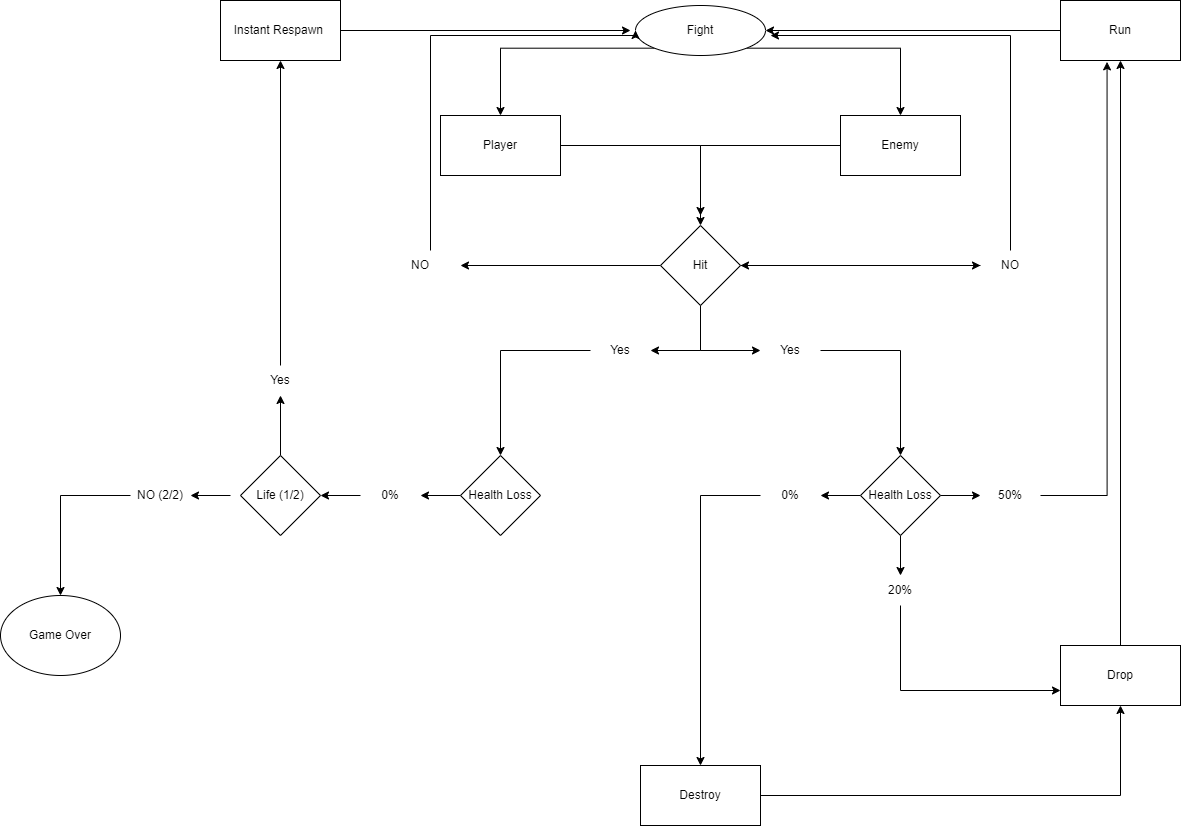

The diagram above was exported from draw.io. Its source (the exported page's mxGraphModel, read from the mxfile embedded in the PNG):
<mxGraphModel dx="3151" dy="2149" grid="1" gridSize="10" guides="1" tooltips="1" connect="1" arrows="1" fold="1" page="1" pageScale="1" pageWidth="827" pageHeight="1169" math="0" shadow="0">
  <root>
    <mxCell id="0" />
    <mxCell id="1" parent="0" />
    <mxCell id="QusI_KJFG04RNd9ZwGYa-8" style="edgeStyle=orthogonalEdgeStyle;rounded=0;orthogonalLoop=1;jettySize=auto;html=1;exitX=1;exitY=1;exitDx=0;exitDy=0;entryX=0.5;entryY=0;entryDx=0;entryDy=0;" edge="1" parent="1" source="QusI_KJFG04RNd9ZwGYa-1" target="QusI_KJFG04RNd9ZwGYa-6">
      <mxGeometry relative="1" as="geometry" />
    </mxCell>
    <mxCell id="QusI_KJFG04RNd9ZwGYa-9" style="edgeStyle=orthogonalEdgeStyle;rounded=0;orthogonalLoop=1;jettySize=auto;html=1;exitX=0;exitY=1;exitDx=0;exitDy=0;entryX=0.5;entryY=0;entryDx=0;entryDy=0;" edge="1" parent="1" source="QusI_KJFG04RNd9ZwGYa-1" target="QusI_KJFG04RNd9ZwGYa-5">
      <mxGeometry relative="1" as="geometry" />
    </mxCell>
    <mxCell id="QusI_KJFG04RNd9ZwGYa-1" value="Fight" style="ellipse;whiteSpace=wrap;html=1;" vertex="1" parent="1">
      <mxGeometry x="325" width="130" height="50" as="geometry" />
    </mxCell>
    <mxCell id="QusI_KJFG04RNd9ZwGYa-21" style="edgeStyle=orthogonalEdgeStyle;rounded=0;orthogonalLoop=1;jettySize=auto;html=1;" edge="1" parent="1" source="QusI_KJFG04RNd9ZwGYa-5">
      <mxGeometry relative="1" as="geometry">
        <mxPoint x="390" y="210" as="targetPoint" />
      </mxGeometry>
    </mxCell>
    <mxCell id="QusI_KJFG04RNd9ZwGYa-5" value="Player" style="rounded=0;whiteSpace=wrap;html=1;" vertex="1" parent="1">
      <mxGeometry x="130" y="110" width="120" height="60" as="geometry" />
    </mxCell>
    <mxCell id="QusI_KJFG04RNd9ZwGYa-20" style="edgeStyle=orthogonalEdgeStyle;rounded=0;orthogonalLoop=1;jettySize=auto;html=1;" edge="1" parent="1" source="QusI_KJFG04RNd9ZwGYa-6" target="QusI_KJFG04RNd9ZwGYa-7">
      <mxGeometry relative="1" as="geometry" />
    </mxCell>
    <mxCell id="QusI_KJFG04RNd9ZwGYa-6" value="Enemy" style="rounded=0;whiteSpace=wrap;html=1;" vertex="1" parent="1">
      <mxGeometry x="530" y="110" width="120" height="60" as="geometry" />
    </mxCell>
    <mxCell id="QusI_KJFG04RNd9ZwGYa-97" style="edgeStyle=orthogonalEdgeStyle;rounded=0;orthogonalLoop=1;jettySize=auto;html=1;" edge="1" parent="1" source="QusI_KJFG04RNd9ZwGYa-7">
      <mxGeometry relative="1" as="geometry">
        <mxPoint x="150" y="260" as="targetPoint" />
      </mxGeometry>
    </mxCell>
    <mxCell id="QusI_KJFG04RNd9ZwGYa-101" style="edgeStyle=orthogonalEdgeStyle;rounded=0;orthogonalLoop=1;jettySize=auto;html=1;" edge="1" parent="1" source="QusI_KJFG04RNd9ZwGYa-7">
      <mxGeometry relative="1" as="geometry">
        <mxPoint x="340" y="345" as="targetPoint" />
        <Array as="points">
          <mxPoint x="390" y="345" />
        </Array>
      </mxGeometry>
    </mxCell>
    <mxCell id="QusI_KJFG04RNd9ZwGYa-104" style="edgeStyle=orthogonalEdgeStyle;rounded=0;orthogonalLoop=1;jettySize=auto;html=1;entryX=0;entryY=0.5;entryDx=0;entryDy=0;" edge="1" parent="1" target="QusI_KJFG04RNd9ZwGYa-19">
      <mxGeometry relative="1" as="geometry">
        <mxPoint x="390" y="300" as="sourcePoint" />
        <mxPoint x="440" y="345" as="targetPoint" />
        <Array as="points">
          <mxPoint x="390" y="345" />
        </Array>
      </mxGeometry>
    </mxCell>
    <mxCell id="QusI_KJFG04RNd9ZwGYa-105" style="edgeStyle=orthogonalEdgeStyle;rounded=0;orthogonalLoop=1;jettySize=auto;html=1;" edge="1" parent="1" source="QusI_KJFG04RNd9ZwGYa-7">
      <mxGeometry relative="1" as="geometry">
        <mxPoint x="670" y="260" as="targetPoint" />
      </mxGeometry>
    </mxCell>
    <mxCell id="QusI_KJFG04RNd9ZwGYa-7" value="Hit" style="rhombus;whiteSpace=wrap;html=1;" vertex="1" parent="1">
      <mxGeometry x="350" y="220" width="80" height="80" as="geometry" />
    </mxCell>
    <mxCell id="QusI_KJFG04RNd9ZwGYa-31" style="edgeStyle=orthogonalEdgeStyle;rounded=0;orthogonalLoop=1;jettySize=auto;html=1;" edge="1" parent="1" source="QusI_KJFG04RNd9ZwGYa-18">
      <mxGeometry relative="1" as="geometry">
        <mxPoint x="190" y="450" as="targetPoint" />
      </mxGeometry>
    </mxCell>
    <mxCell id="QusI_KJFG04RNd9ZwGYa-18" value="Yes" style="text;html=1;strokeColor=none;fillColor=none;align=center;verticalAlign=middle;whiteSpace=wrap;rounded=0;" vertex="1" parent="1">
      <mxGeometry x="280" y="330" width="60" height="30" as="geometry" />
    </mxCell>
    <mxCell id="QusI_KJFG04RNd9ZwGYa-30" style="edgeStyle=orthogonalEdgeStyle;rounded=0;orthogonalLoop=1;jettySize=auto;html=1;entryX=0.5;entryY=0;entryDx=0;entryDy=0;" edge="1" parent="1" source="QusI_KJFG04RNd9ZwGYa-19" target="QusI_KJFG04RNd9ZwGYa-38">
      <mxGeometry relative="1" as="geometry">
        <mxPoint x="590" y="460" as="targetPoint" />
      </mxGeometry>
    </mxCell>
    <mxCell id="QusI_KJFG04RNd9ZwGYa-19" value="Yes" style="text;html=1;strokeColor=none;fillColor=none;align=center;verticalAlign=middle;whiteSpace=wrap;rounded=0;" vertex="1" parent="1">
      <mxGeometry x="450" y="330" width="60" height="30" as="geometry" />
    </mxCell>
    <mxCell id="QusI_KJFG04RNd9ZwGYa-49" style="edgeStyle=orthogonalEdgeStyle;rounded=0;orthogonalLoop=1;jettySize=auto;html=1;" edge="1" parent="1" source="QusI_KJFG04RNd9ZwGYa-37" target="QusI_KJFG04RNd9ZwGYa-41">
      <mxGeometry relative="1" as="geometry" />
    </mxCell>
    <mxCell id="QusI_KJFG04RNd9ZwGYa-37" value="Health Loss" style="rhombus;whiteSpace=wrap;html=1;" vertex="1" parent="1">
      <mxGeometry x="150" y="450" width="80" height="80" as="geometry" />
    </mxCell>
    <mxCell id="QusI_KJFG04RNd9ZwGYa-52" style="edgeStyle=orthogonalEdgeStyle;rounded=0;orthogonalLoop=1;jettySize=auto;html=1;entryX=0.5;entryY=0;entryDx=0;entryDy=0;" edge="1" parent="1" source="QusI_KJFG04RNd9ZwGYa-38">
      <mxGeometry relative="1" as="geometry">
        <mxPoint x="590" y="570" as="targetPoint" />
      </mxGeometry>
    </mxCell>
    <mxCell id="QusI_KJFG04RNd9ZwGYa-91" style="edgeStyle=orthogonalEdgeStyle;rounded=0;orthogonalLoop=1;jettySize=auto;html=1;entryX=1;entryY=0.5;entryDx=0;entryDy=0;" edge="1" parent="1" source="QusI_KJFG04RNd9ZwGYa-38" target="QusI_KJFG04RNd9ZwGYa-42">
      <mxGeometry relative="1" as="geometry" />
    </mxCell>
    <mxCell id="QusI_KJFG04RNd9ZwGYa-92" value="" style="edgeStyle=orthogonalEdgeStyle;rounded=0;orthogonalLoop=1;jettySize=auto;html=1;" edge="1" parent="1" source="QusI_KJFG04RNd9ZwGYa-38" target="QusI_KJFG04RNd9ZwGYa-62">
      <mxGeometry relative="1" as="geometry" />
    </mxCell>
    <mxCell id="QusI_KJFG04RNd9ZwGYa-38" value="Health Loss" style="rhombus;whiteSpace=wrap;html=1;" vertex="1" parent="1">
      <mxGeometry x="550" y="450" width="80" height="80" as="geometry" />
    </mxCell>
    <mxCell id="QusI_KJFG04RNd9ZwGYa-48" style="edgeStyle=orthogonalEdgeStyle;rounded=0;orthogonalLoop=1;jettySize=auto;html=1;" edge="1" parent="1" source="QusI_KJFG04RNd9ZwGYa-41" target="QusI_KJFG04RNd9ZwGYa-45">
      <mxGeometry relative="1" as="geometry" />
    </mxCell>
    <mxCell id="QusI_KJFG04RNd9ZwGYa-41" value="0%" style="text;html=1;strokeColor=none;fillColor=none;align=center;verticalAlign=middle;whiteSpace=wrap;rounded=0;" vertex="1" parent="1">
      <mxGeometry x="50" y="475" width="60" height="30" as="geometry" />
    </mxCell>
    <mxCell id="QusI_KJFG04RNd9ZwGYa-89" style="edgeStyle=orthogonalEdgeStyle;rounded=0;orthogonalLoop=1;jettySize=auto;html=1;exitX=0;exitY=0.5;exitDx=0;exitDy=0;" edge="1" parent="1" source="QusI_KJFG04RNd9ZwGYa-42" target="QusI_KJFG04RNd9ZwGYa-61">
      <mxGeometry relative="1" as="geometry" />
    </mxCell>
    <mxCell id="QusI_KJFG04RNd9ZwGYa-42" value="0%" style="text;html=1;strokeColor=none;fillColor=none;align=center;verticalAlign=middle;whiteSpace=wrap;rounded=0;" vertex="1" parent="1">
      <mxGeometry x="450" y="475" width="60" height="30" as="geometry" />
    </mxCell>
    <mxCell id="QusI_KJFG04RNd9ZwGYa-90" style="edgeStyle=orthogonalEdgeStyle;rounded=0;orthogonalLoop=1;jettySize=auto;html=1;entryX=0;entryY=0.75;entryDx=0;entryDy=0;exitX=0.5;exitY=1;exitDx=0;exitDy=0;" edge="1" parent="1" source="QusI_KJFG04RNd9ZwGYa-44" target="QusI_KJFG04RNd9ZwGYa-64">
      <mxGeometry relative="1" as="geometry" />
    </mxCell>
    <mxCell id="QusI_KJFG04RNd9ZwGYa-44" value="20%" style="text;html=1;strokeColor=none;fillColor=none;align=center;verticalAlign=middle;whiteSpace=wrap;rounded=0;" vertex="1" parent="1">
      <mxGeometry x="560" y="570" width="60" height="30" as="geometry" />
    </mxCell>
    <mxCell id="QusI_KJFG04RNd9ZwGYa-82" style="edgeStyle=orthogonalEdgeStyle;rounded=0;orthogonalLoop=1;jettySize=auto;html=1;" edge="1" parent="1" source="QusI_KJFG04RNd9ZwGYa-45" target="QusI_KJFG04RNd9ZwGYa-81">
      <mxGeometry relative="1" as="geometry" />
    </mxCell>
    <mxCell id="QusI_KJFG04RNd9ZwGYa-45" value="Life (1/2)" style="rhombus;whiteSpace=wrap;html=1;" vertex="1" parent="1">
      <mxGeometry x="-70" y="450" width="80" height="80" as="geometry" />
    </mxCell>
    <mxCell id="QusI_KJFG04RNd9ZwGYa-46" value="Game Over" style="ellipse;whiteSpace=wrap;html=1;" vertex="1" parent="1">
      <mxGeometry x="-310" y="590" width="120" height="80" as="geometry" />
    </mxCell>
    <mxCell id="QusI_KJFG04RNd9ZwGYa-93" style="edgeStyle=orthogonalEdgeStyle;rounded=0;orthogonalLoop=1;jettySize=auto;html=1;entryX=0.5;entryY=1;entryDx=0;entryDy=0;" edge="1" parent="1" source="QusI_KJFG04RNd9ZwGYa-61" target="QusI_KJFG04RNd9ZwGYa-64">
      <mxGeometry relative="1" as="geometry">
        <mxPoint x="820" y="710" as="targetPoint" />
      </mxGeometry>
    </mxCell>
    <mxCell id="QusI_KJFG04RNd9ZwGYa-61" value="Destroy" style="rounded=0;whiteSpace=wrap;html=1;" vertex="1" parent="1">
      <mxGeometry x="330" y="760" width="120" height="60" as="geometry" />
    </mxCell>
    <mxCell id="QusI_KJFG04RNd9ZwGYa-95" style="edgeStyle=orthogonalEdgeStyle;rounded=0;orthogonalLoop=1;jettySize=auto;html=1;entryX=0.388;entryY=1.023;entryDx=0;entryDy=0;entryPerimeter=0;" edge="1" parent="1" source="QusI_KJFG04RNd9ZwGYa-62" target="QusI_KJFG04RNd9ZwGYa-87">
      <mxGeometry relative="1" as="geometry">
        <mxPoint x="760" y="60" as="targetPoint" />
      </mxGeometry>
    </mxCell>
    <mxCell id="QusI_KJFG04RNd9ZwGYa-62" value="50%" style="text;html=1;strokeColor=none;fillColor=none;align=center;verticalAlign=middle;whiteSpace=wrap;rounded=0;" vertex="1" parent="1">
      <mxGeometry x="670" y="475" width="60" height="30" as="geometry" />
    </mxCell>
    <mxCell id="QusI_KJFG04RNd9ZwGYa-94" style="edgeStyle=orthogonalEdgeStyle;rounded=0;orthogonalLoop=1;jettySize=auto;html=1;" edge="1" parent="1" source="QusI_KJFG04RNd9ZwGYa-64" target="QusI_KJFG04RNd9ZwGYa-87">
      <mxGeometry relative="1" as="geometry">
        <mxPoint x="820" y="300" as="targetPoint" />
      </mxGeometry>
    </mxCell>
    <mxCell id="QusI_KJFG04RNd9ZwGYa-64" value="Drop" style="rounded=0;whiteSpace=wrap;html=1;" vertex="1" parent="1">
      <mxGeometry x="750" y="640" width="120" height="60" as="geometry" />
    </mxCell>
    <mxCell id="QusI_KJFG04RNd9ZwGYa-74" style="edgeStyle=orthogonalEdgeStyle;rounded=0;orthogonalLoop=1;jettySize=auto;html=1;" edge="1" parent="1" target="QusI_KJFG04RNd9ZwGYa-75">
      <mxGeometry relative="1" as="geometry">
        <mxPoint x="-80" y="490" as="sourcePoint" />
      </mxGeometry>
    </mxCell>
    <mxCell id="QusI_KJFG04RNd9ZwGYa-80" style="edgeStyle=orthogonalEdgeStyle;rounded=0;orthogonalLoop=1;jettySize=auto;html=1;entryX=0.5;entryY=0;entryDx=0;entryDy=0;" edge="1" parent="1" source="QusI_KJFG04RNd9ZwGYa-75" target="QusI_KJFG04RNd9ZwGYa-46">
      <mxGeometry relative="1" as="geometry">
        <mxPoint x="-240" y="560" as="targetPoint" />
      </mxGeometry>
    </mxCell>
    <mxCell id="QusI_KJFG04RNd9ZwGYa-75" value="NO (2/2)" style="text;html=1;strokeColor=none;fillColor=none;align=center;verticalAlign=middle;whiteSpace=wrap;rounded=0;" vertex="1" parent="1">
      <mxGeometry x="-180" y="475" width="60" height="30" as="geometry" />
    </mxCell>
    <mxCell id="QusI_KJFG04RNd9ZwGYa-84" style="edgeStyle=orthogonalEdgeStyle;rounded=0;orthogonalLoop=1;jettySize=auto;html=1;entryX=0.5;entryY=1;entryDx=0;entryDy=0;" edge="1" parent="1" source="QusI_KJFG04RNd9ZwGYa-81" target="QusI_KJFG04RNd9ZwGYa-83">
      <mxGeometry relative="1" as="geometry" />
    </mxCell>
    <mxCell id="QusI_KJFG04RNd9ZwGYa-81" value="Yes" style="text;html=1;strokeColor=none;fillColor=none;align=center;verticalAlign=middle;whiteSpace=wrap;rounded=0;" vertex="1" parent="1">
      <mxGeometry x="-60" y="360" width="60" height="30" as="geometry" />
    </mxCell>
    <mxCell id="QusI_KJFG04RNd9ZwGYa-86" style="edgeStyle=orthogonalEdgeStyle;rounded=0;orthogonalLoop=1;jettySize=auto;html=1;" edge="1" parent="1" source="QusI_KJFG04RNd9ZwGYa-83">
      <mxGeometry relative="1" as="geometry">
        <mxPoint x="320" y="25" as="targetPoint" />
      </mxGeometry>
    </mxCell>
    <mxCell id="QusI_KJFG04RNd9ZwGYa-83" value="Instant Respawn&amp;nbsp;" style="rounded=0;whiteSpace=wrap;html=1;" vertex="1" parent="1">
      <mxGeometry x="-90" y="-5" width="120" height="60" as="geometry" />
    </mxCell>
    <mxCell id="QusI_KJFG04RNd9ZwGYa-88" style="edgeStyle=orthogonalEdgeStyle;rounded=0;orthogonalLoop=1;jettySize=auto;html=1;entryX=1;entryY=0.5;entryDx=0;entryDy=0;" edge="1" parent="1" source="QusI_KJFG04RNd9ZwGYa-87" target="QusI_KJFG04RNd9ZwGYa-1">
      <mxGeometry relative="1" as="geometry" />
    </mxCell>
    <mxCell id="QusI_KJFG04RNd9ZwGYa-87" value="Run" style="rounded=0;whiteSpace=wrap;html=1;" vertex="1" parent="1">
      <mxGeometry x="750" y="-5" width="120" height="60" as="geometry" />
    </mxCell>
    <mxCell id="QusI_KJFG04RNd9ZwGYa-99" style="edgeStyle=orthogonalEdgeStyle;rounded=0;orthogonalLoop=1;jettySize=auto;html=1;entryX=0;entryY=0.5;entryDx=0;entryDy=0;" edge="1" parent="1" source="QusI_KJFG04RNd9ZwGYa-98" target="QusI_KJFG04RNd9ZwGYa-1">
      <mxGeometry relative="1" as="geometry">
        <mxPoint x="110" y="30" as="targetPoint" />
        <Array as="points">
          <mxPoint x="120" y="30" />
          <mxPoint x="325" y="30" />
        </Array>
      </mxGeometry>
    </mxCell>
    <mxCell id="QusI_KJFG04RNd9ZwGYa-98" value="NO" style="text;html=1;strokeColor=none;fillColor=none;align=center;verticalAlign=middle;whiteSpace=wrap;rounded=0;" vertex="1" parent="1">
      <mxGeometry x="80" y="245" width="60" height="30" as="geometry" />
    </mxCell>
    <mxCell id="QusI_KJFG04RNd9ZwGYa-107" style="edgeStyle=orthogonalEdgeStyle;rounded=0;orthogonalLoop=1;jettySize=auto;html=1;" edge="1" parent="1" source="QusI_KJFG04RNd9ZwGYa-106" target="QusI_KJFG04RNd9ZwGYa-7">
      <mxGeometry relative="1" as="geometry" />
    </mxCell>
    <mxCell id="QusI_KJFG04RNd9ZwGYa-108" style="edgeStyle=orthogonalEdgeStyle;rounded=0;orthogonalLoop=1;jettySize=auto;html=1;" edge="1" parent="1" source="QusI_KJFG04RNd9ZwGYa-106">
      <mxGeometry relative="1" as="geometry">
        <mxPoint x="460" y="30" as="targetPoint" />
        <Array as="points">
          <mxPoint x="700" y="30" />
        </Array>
      </mxGeometry>
    </mxCell>
    <mxCell id="QusI_KJFG04RNd9ZwGYa-106" value="NO" style="text;html=1;strokeColor=none;fillColor=none;align=center;verticalAlign=middle;whiteSpace=wrap;rounded=0;" vertex="1" parent="1">
      <mxGeometry x="670" y="245" width="60" height="30" as="geometry" />
    </mxCell>
  </root>
</mxGraphModel>